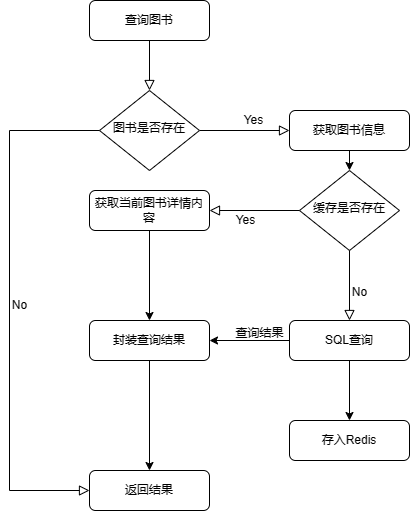

The diagram above was exported from draw.io. Its source (the exported page's mxGraphModel, read from the mxfile embedded in the PNG):
<mxGraphModel dx="1242" dy="581" grid="1" gridSize="10" guides="1" tooltips="1" connect="1" arrows="1" fold="1" page="1" pageScale="1" pageWidth="827" pageHeight="1169" math="0" shadow="0">
  <root>
    <mxCell id="WIyWlLk6GJQsqaUBKTNV-0" />
    <mxCell id="WIyWlLk6GJQsqaUBKTNV-1" parent="WIyWlLk6GJQsqaUBKTNV-0" />
    <mxCell id="WIyWlLk6GJQsqaUBKTNV-2" value="" style="rounded=0;html=1;jettySize=auto;orthogonalLoop=1;fontSize=11;endArrow=block;endFill=0;endSize=8;strokeWidth=1;shadow=0;labelBackgroundColor=none;edgeStyle=orthogonalEdgeStyle;" parent="WIyWlLk6GJQsqaUBKTNV-1" source="WIyWlLk6GJQsqaUBKTNV-3" target="WIyWlLk6GJQsqaUBKTNV-6" edge="1">
      <mxGeometry relative="1" as="geometry" />
    </mxCell>
    <mxCell id="WIyWlLk6GJQsqaUBKTNV-3" value="查询图书" style="rounded=1;whiteSpace=wrap;html=1;fontSize=12;glass=0;strokeWidth=1;shadow=0;" parent="WIyWlLk6GJQsqaUBKTNV-1" vertex="1">
      <mxGeometry x="160" y="80" width="120" height="40" as="geometry" />
    </mxCell>
    <mxCell id="WIyWlLk6GJQsqaUBKTNV-5" value="Yes" style="edgeStyle=orthogonalEdgeStyle;rounded=0;html=1;jettySize=auto;orthogonalLoop=1;fontSize=11;endArrow=block;endFill=0;endSize=8;strokeWidth=1;shadow=0;labelBackgroundColor=none;" parent="WIyWlLk6GJQsqaUBKTNV-1" source="WIyWlLk6GJQsqaUBKTNV-6" target="WIyWlLk6GJQsqaUBKTNV-7" edge="1">
      <mxGeometry x="0.2" y="10" relative="1" as="geometry">
        <mxPoint as="offset" />
      </mxGeometry>
    </mxCell>
    <mxCell id="WIyWlLk6GJQsqaUBKTNV-6" value="图书是否存在" style="rhombus;whiteSpace=wrap;html=1;shadow=0;fontFamily=Helvetica;fontSize=12;align=center;strokeWidth=1;spacing=6;spacingTop=-4;" parent="WIyWlLk6GJQsqaUBKTNV-1" vertex="1">
      <mxGeometry x="170" y="170" width="100" height="80" as="geometry" />
    </mxCell>
    <mxCell id="j_geKmIbFLu9ep3gUunh-17" style="edgeStyle=orthogonalEdgeStyle;rounded=0;orthogonalLoop=1;jettySize=auto;html=1;exitX=0.5;exitY=1;exitDx=0;exitDy=0;entryX=0.5;entryY=0;entryDx=0;entryDy=0;" edge="1" parent="WIyWlLk6GJQsqaUBKTNV-1" source="WIyWlLk6GJQsqaUBKTNV-7" target="j_geKmIbFLu9ep3gUunh-2">
      <mxGeometry relative="1" as="geometry" />
    </mxCell>
    <mxCell id="WIyWlLk6GJQsqaUBKTNV-7" value="获取图书信息" style="rounded=1;whiteSpace=wrap;html=1;fontSize=12;glass=0;strokeWidth=1;shadow=0;" parent="WIyWlLk6GJQsqaUBKTNV-1" vertex="1">
      <mxGeometry x="360" y="190" width="120" height="40" as="geometry" />
    </mxCell>
    <mxCell id="WIyWlLk6GJQsqaUBKTNV-11" value="返回结果" style="rounded=1;whiteSpace=wrap;html=1;fontSize=12;glass=0;strokeWidth=1;shadow=0;" parent="WIyWlLk6GJQsqaUBKTNV-1" vertex="1">
      <mxGeometry x="160" y="550" width="120" height="40" as="geometry" />
    </mxCell>
    <mxCell id="j_geKmIbFLu9ep3gUunh-12" style="edgeStyle=orthogonalEdgeStyle;rounded=0;orthogonalLoop=1;jettySize=auto;html=1;exitX=0.5;exitY=1;exitDx=0;exitDy=0;entryX=0.5;entryY=0;entryDx=0;entryDy=0;" edge="1" parent="WIyWlLk6GJQsqaUBKTNV-1" source="WIyWlLk6GJQsqaUBKTNV-12" target="WIyWlLk6GJQsqaUBKTNV-11">
      <mxGeometry relative="1" as="geometry" />
    </mxCell>
    <mxCell id="WIyWlLk6GJQsqaUBKTNV-12" value="封装查询结果" style="rounded=1;whiteSpace=wrap;html=1;fontSize=12;glass=0;strokeWidth=1;shadow=0;" parent="WIyWlLk6GJQsqaUBKTNV-1" vertex="1">
      <mxGeometry x="160" y="400" width="120" height="40" as="geometry" />
    </mxCell>
    <mxCell id="j_geKmIbFLu9ep3gUunh-1" value="No" style="edgeStyle=orthogonalEdgeStyle;rounded=0;html=1;jettySize=auto;orthogonalLoop=1;fontSize=11;endArrow=block;endFill=0;endSize=8;strokeWidth=1;shadow=0;labelBackgroundColor=none;exitX=0;exitY=0.5;exitDx=0;exitDy=0;entryX=0;entryY=0.5;entryDx=0;entryDy=0;" edge="1" parent="WIyWlLk6GJQsqaUBKTNV-1" source="WIyWlLk6GJQsqaUBKTNV-6" target="WIyWlLk6GJQsqaUBKTNV-11">
      <mxGeometry y="10" relative="1" as="geometry">
        <mxPoint as="offset" />
        <mxPoint x="90" y="200" as="sourcePoint" />
        <mxPoint x="110" y="600" as="targetPoint" />
        <Array as="points">
          <mxPoint x="80" y="210" />
          <mxPoint x="80" y="570" />
        </Array>
      </mxGeometry>
    </mxCell>
    <mxCell id="j_geKmIbFLu9ep3gUunh-2" value="缓存是否存在" style="rhombus;whiteSpace=wrap;html=1;shadow=0;fontFamily=Helvetica;fontSize=12;align=center;strokeWidth=1;spacing=6;spacingTop=-4;" vertex="1" parent="WIyWlLk6GJQsqaUBKTNV-1">
      <mxGeometry x="370" y="250" width="100" height="80" as="geometry" />
    </mxCell>
    <mxCell id="j_geKmIbFLu9ep3gUunh-3" value="Yes" style="edgeStyle=orthogonalEdgeStyle;rounded=0;html=1;jettySize=auto;orthogonalLoop=1;fontSize=11;endArrow=block;endFill=0;endSize=8;strokeWidth=1;shadow=0;labelBackgroundColor=none;exitX=0;exitY=0.5;exitDx=0;exitDy=0;entryX=1;entryY=0.5;entryDx=0;entryDy=0;" edge="1" parent="WIyWlLk6GJQsqaUBKTNV-1" source="j_geKmIbFLu9ep3gUunh-2" target="j_geKmIbFLu9ep3gUunh-4">
      <mxGeometry x="0.2" y="10" relative="1" as="geometry">
        <mxPoint as="offset" />
        <mxPoint x="360" y="250" as="sourcePoint" />
        <mxPoint x="450" y="250" as="targetPoint" />
      </mxGeometry>
    </mxCell>
    <mxCell id="j_geKmIbFLu9ep3gUunh-11" style="edgeStyle=orthogonalEdgeStyle;rounded=0;orthogonalLoop=1;jettySize=auto;html=1;exitX=0.5;exitY=1;exitDx=0;exitDy=0;entryX=0.5;entryY=0;entryDx=0;entryDy=0;" edge="1" parent="WIyWlLk6GJQsqaUBKTNV-1" source="j_geKmIbFLu9ep3gUunh-4" target="WIyWlLk6GJQsqaUBKTNV-12">
      <mxGeometry relative="1" as="geometry" />
    </mxCell>
    <mxCell id="j_geKmIbFLu9ep3gUunh-4" value="获取当前图书详情内容" style="rounded=1;whiteSpace=wrap;html=1;fontSize=12;glass=0;strokeWidth=1;shadow=0;" vertex="1" parent="WIyWlLk6GJQsqaUBKTNV-1">
      <mxGeometry x="160" y="270" width="120" height="40" as="geometry" />
    </mxCell>
    <mxCell id="j_geKmIbFLu9ep3gUunh-10" style="edgeStyle=orthogonalEdgeStyle;rounded=0;orthogonalLoop=1;jettySize=auto;html=1;exitX=0.5;exitY=1;exitDx=0;exitDy=0;entryX=0.5;entryY=0;entryDx=0;entryDy=0;" edge="1" parent="WIyWlLk6GJQsqaUBKTNV-1" source="j_geKmIbFLu9ep3gUunh-6" target="j_geKmIbFLu9ep3gUunh-7">
      <mxGeometry relative="1" as="geometry" />
    </mxCell>
    <mxCell id="j_geKmIbFLu9ep3gUunh-15" style="edgeStyle=orthogonalEdgeStyle;rounded=0;orthogonalLoop=1;jettySize=auto;html=1;exitX=0;exitY=0.5;exitDx=0;exitDy=0;" edge="1" parent="WIyWlLk6GJQsqaUBKTNV-1" source="j_geKmIbFLu9ep3gUunh-6" target="WIyWlLk6GJQsqaUBKTNV-12">
      <mxGeometry relative="1" as="geometry" />
    </mxCell>
    <mxCell id="j_geKmIbFLu9ep3gUunh-6" value="SQL查询" style="rounded=1;whiteSpace=wrap;html=1;fontSize=12;glass=0;strokeWidth=1;shadow=0;" vertex="1" parent="WIyWlLk6GJQsqaUBKTNV-1">
      <mxGeometry x="360" y="400" width="120" height="40" as="geometry" />
    </mxCell>
    <mxCell id="j_geKmIbFLu9ep3gUunh-7" value="存入Redis" style="rounded=1;whiteSpace=wrap;html=1;fontSize=12;glass=0;strokeWidth=1;shadow=0;" vertex="1" parent="WIyWlLk6GJQsqaUBKTNV-1">
      <mxGeometry x="360" y="500" width="120" height="40" as="geometry" />
    </mxCell>
    <mxCell id="j_geKmIbFLu9ep3gUunh-13" value="No" style="edgeStyle=orthogonalEdgeStyle;rounded=0;html=1;jettySize=auto;orthogonalLoop=1;fontSize=11;endArrow=block;endFill=0;endSize=8;strokeWidth=1;shadow=0;labelBackgroundColor=none;exitX=0.5;exitY=1;exitDx=0;exitDy=0;entryX=0.5;entryY=0;entryDx=0;entryDy=0;" edge="1" parent="WIyWlLk6GJQsqaUBKTNV-1" source="j_geKmIbFLu9ep3gUunh-2" target="j_geKmIbFLu9ep3gUunh-6">
      <mxGeometry x="0.2" y="10" relative="1" as="geometry">
        <mxPoint as="offset" />
        <mxPoint x="470" y="360" as="sourcePoint" />
        <mxPoint x="380" y="360" as="targetPoint" />
      </mxGeometry>
    </mxCell>
    <mxCell id="j_geKmIbFLu9ep3gUunh-16" value="查询结果" style="text;html=1;align=center;verticalAlign=middle;resizable=0;points=[];autosize=1;strokeColor=none;fillColor=none;" vertex="1" parent="WIyWlLk6GJQsqaUBKTNV-1">
      <mxGeometry x="295" y="398" width="70" height="30" as="geometry" />
    </mxCell>
  </root>
</mxGraphModel>